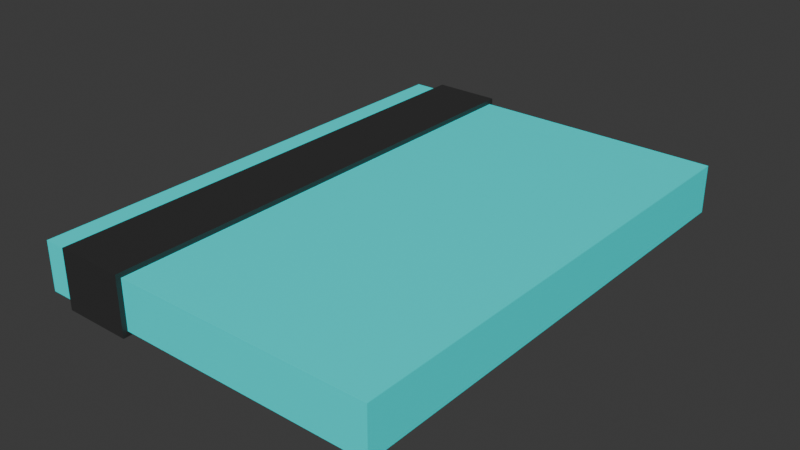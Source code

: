 # Source: KeyCard.blend  (saved by Blender 4.0.36; exported with 4.5.12 LTS)
import bpy
from mathutils import Matrix  # noqa: F401  (used for matrix-valued properties, if any)

bpy.ops.wm.read_factory_settings(use_empty=True)
scene = bpy.context.scene
scene.name = 'Scene'

# ---- collections
col_collection = bpy.data.collections.new('Collection'); scene.collection.children.link(col_collection)

# ---- materials (node trees are filled in below, after node groups)
mat_material = bpy.data.materials.new('Material')
mat_material.alpha_threshold = 0.0
mat_material.use_transparent_shadow = False
mat_material.roughness = 0.5
mat_material.line_color = (0.0, 0.0, 0.0, 1.0)
mat_material_001 = bpy.data.materials.new('Material.001')
mat_material_001.use_transparent_shadow = False

# ---- material node trees
mat_material.use_nodes = True; mat_material.node_tree.nodes.clear()
_N = mat_material.node_tree.nodes; _L = mat_material.node_tree.links
n0 = _N.new('ShaderNodeOutputMaterial'); n0.name = 'Material Output'; n0.location = (300, 300)
n1 = _N.new('ShaderNodeBsdfPrincipled'); n1.name = 'Principled BSDF'; n1.location = (10, 300)
n1.inputs[0].default_value = (0.03275, 0.03275, 0.03275, 1.0)
n1.inputs[3].default_value = 1.45
_L.new(n1.outputs[0], n0.inputs[0])
n0.is_active_output = True
mat_material_001.use_nodes = True; mat_material_001.node_tree.nodes.clear()
_N = mat_material_001.node_tree.nodes; _L = mat_material_001.node_tree.links
n0 = _N.new('ShaderNodeBsdfPrincipled'); n0.name = 'Principled BSDF'; n0.location = (10, 300)
n0.inputs[0].default_value = (0.0, 1.0, 1.0, 1.0)
n0.inputs[3].default_value = 1.45
n1 = _N.new('ShaderNodeOutputMaterial'); n1.name = 'Material Output'; n1.location = (300, 300)
_L.new(n0.outputs[0], n1.inputs[0])
n1.is_active_output = True

# ---- world
world_world = bpy.data.worlds.new('World'); scene.world = world_world
world_world.use_nodes = True; world_world.node_tree.nodes.clear()
_N = world_world.node_tree.nodes; _L = world_world.node_tree.links
n0 = _N.new('ShaderNodeOutputWorld'); n0.name = 'World Output'; n0.location = (300, 300)
n1 = _N.new('ShaderNodeBackground'); n1.name = 'Background'; n1.location = (10, 300)
n1.inputs[0].default_value = (0.05088, 0.05088, 0.05088, 1.0)
_L.new(n1.outputs[0], n0.inputs[0])
n0.is_active_output = True
world_world.color = (0.05088, 0.05088, 0.05088)
world_world.use_sun_shadow = False
world_world.sun_shadow_jitter_overblur = 0.0

# ---- meshes
me_cube_001 = bpy.data.meshes.new('Cube.001')
me_cube_001.from_pydata([(0.25, 0.25, 0.025), (0.25, 0.25, -0.025), (0.25, -0.25, 0.025), (0.25, -0.25, -0.025), (-0.11, 0.25, 0.025), (-0.11, 0.25, -0.025), (-0.11, -0.25, 0.025), (-0.11, -0.25, -0.025), (-0.01, 0.255, 0.03), (-0.01, 0.255, -0.03), (-0.01, -0.255, 0.03), (-0.01, -0.255, -0.03), (-0.08, 0.255, 0.03), (-0.08, 0.255, -0.03), (-0.08, -0.255, 0.03), (-0.08, -0.255, -0.03)], [], [(0, 2, 3, 1), (2, 6, 7, 3), (6, 4, 5, 7), (4, 0, 1, 5), (2, 0, 4, 6), (7, 5, 1, 3), (8, 10, 11, 9), (10, 14, 15, 11), (14, 12, 13, 15), (12, 8, 9, 13), (10, 8, 12, 14), (15, 13, 9, 11)])
me_cube_001.polygons.foreach_set('material_index', [1, 1, 1, 1, 1, 1, 0, 0, 0, 0, 0, 0])
_uv = me_cube_001.uv_layers.new(name='UVMap')
_uv.uv.foreach_set('vector', [0.375, 0.0, 0.375, 0.25, 0.625, 0.25, 0.625, 0.0, 0.375, 0.25, 0.375, 0.5, 0.625, 0.5, 0.625, 0.25, 0.375, 0.5, 0.375, 0.75, 0.625, 0.75, 0.625, 0.5, 0.375, 0.75, 0.375, 1.0, 0.625, 1.0, 0.625, 0.75, 0.125, 0.5, 0.125, 0.75, 0.375, 0.75, 0.375, 0.5, 0.625, 0.5, 0.625, 0.75, 0.875, 0.75, 0.875, 0.5, 0.375, 0.0, 0.375, 0.25, 0.625, 0.25, 0.625, 0.0, 0.375, 0.25, 0.375, 0.5, 0.625, 0.5, 0.625, 0.25, 0.375, 0.5, 0.375, 0.75, 0.625, 0.75, 0.625, 0.5, 0.375, 0.75, 0.375, 1.0, 0.625, 1.0, 0.625, 0.75, 0.125, 0.5, 0.125, 0.75, 0.375, 0.75, 0.375, 0.5, 0.625, 0.5, 0.625, 0.75, 0.875, 0.75, 0.875, 0.5])
me_cube_001.materials.append(mat_material)
me_cube_001.materials.append(mat_material_001)
me_cube_001.update()

# ---- objects
ob_cube_001 = bpy.data.objects.new('Cube.001', me_cube_001)

# ---- transforms, parenting, visibility, modifiers, constraints
ob_cube_001.location = (0.0, 0.0, 0.0)

# ---- collection membership
col_collection.objects.link(ob_cube_001)

# ---- scene / render settings (as saved in the file)
scene.frame_start = 1; scene.frame_end = 250; scene.frame_set(1)
scene.render.engine = 'BLENDER_EEVEE_NEXT'
scene.cycles.sampling_pattern = 'TABULATED_SOBOL'
bpy.context.view_layer.update()

# ---- added for rendering (the .blend has no active camera and no usable light): camera, sun
cam_auto = bpy.data.cameras.new('AutoCamera')
cam_auto.lens = 50.0
cam_auto.sensor_width = 36.0
cam_auto.clip_end = 1000.0
ob_auto_camera = bpy.data.objects.new('AutoCamera', cam_auto)
scene.collection.objects.link(ob_auto_camera)
ob_auto_camera.location = (0.650242, -0.69629, 0.464194)
ob_auto_camera.rotation_euler = (1.09748, -7.21219e-08, 0.694738)
scene.camera = ob_auto_camera
light_auto_sun = bpy.data.lights.new('AutoSun', 'SUN')
light_auto_sun.energy = 3.0
light_auto_sun.angle = 0.0523599
ob_auto_sun = bpy.data.objects.new('AutoSun', light_auto_sun)
scene.collection.objects.link(ob_auto_sun)
ob_auto_sun.rotation_euler = (0.872665, 0.174533, 0.523599)
bpy.context.view_layer.update()
